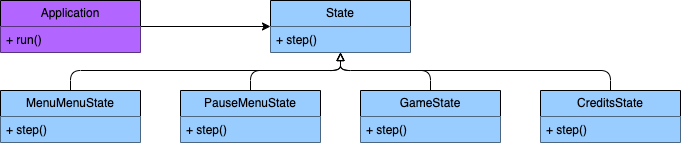

The diagram above was exported from draw.io. Its source (the exported page's mxGraphModel, read from the mxfile embedded in the PNG):
<mxGraphModel dx="943" dy="857" grid="1" gridSize="10" guides="1" tooltips="1" connect="1" arrows="1" fold="1" page="1" pageScale="1" pageWidth="1169" pageHeight="827" math="0" shadow="0">
  <root>
    <mxCell id="0" />
    <mxCell id="1" parent="0" />
    <mxCell id="1tt0jjbZ4xFBO88qkp8B-23" style="edgeStyle=orthogonalEdgeStyle;rounded=0;orthogonalLoop=1;jettySize=auto;html=1;" edge="1" parent="1" source="1tt0jjbZ4xFBO88qkp8B-9" target="1tt0jjbZ4xFBO88qkp8B-13">
      <mxGeometry relative="1" as="geometry" />
    </mxCell>
    <mxCell id="1tt0jjbZ4xFBO88qkp8B-9" value="Application" style="swimlane;fontStyle=0;childLayout=stackLayout;horizontal=1;startSize=26;fillColor=#B266FF;horizontalStack=0;resizeParent=1;resizeParentMax=0;resizeLast=0;collapsible=1;marginBottom=0;whiteSpace=wrap;html=1;" vertex="1" parent="1">
      <mxGeometry x="350" y="350" width="140" height="52" as="geometry" />
    </mxCell>
    <mxCell id="1tt0jjbZ4xFBO88qkp8B-10" value="+ run()" style="text;strokeColor=none;fillColor=#B266FF;align=left;verticalAlign=top;spacingLeft=4;spacingRight=4;overflow=hidden;rotatable=0;points=[[0,0.5],[1,0.5]];portConstraint=eastwest;whiteSpace=wrap;html=1;" vertex="1" parent="1tt0jjbZ4xFBO88qkp8B-9">
      <mxGeometry y="26" width="140" height="26" as="geometry" />
    </mxCell>
    <mxCell id="1tt0jjbZ4xFBO88qkp8B-13" value="State" style="swimlane;fontStyle=0;childLayout=stackLayout;horizontal=1;startSize=26;fillColor=#99CCFF;horizontalStack=0;resizeParent=1;resizeParentMax=0;resizeLast=0;collapsible=1;marginBottom=0;whiteSpace=wrap;html=1;" vertex="1" parent="1">
      <mxGeometry x="620" y="350" width="140" height="52" as="geometry" />
    </mxCell>
    <mxCell id="1tt0jjbZ4xFBO88qkp8B-14" value="+ step()" style="text;strokeColor=none;fillColor=#99CCFF;align=left;verticalAlign=top;spacingLeft=4;spacingRight=4;overflow=hidden;rotatable=0;points=[[0,0.5],[1,0.5]];portConstraint=eastwest;whiteSpace=wrap;html=1;" vertex="1" parent="1tt0jjbZ4xFBO88qkp8B-13">
      <mxGeometry y="26" width="140" height="26" as="geometry" />
    </mxCell>
    <mxCell id="1tt0jjbZ4xFBO88qkp8B-24" style="edgeStyle=orthogonalEdgeStyle;rounded=1;orthogonalLoop=1;jettySize=auto;html=1;curved=0;endArrow=block;endFill=0;" edge="1" parent="1" source="1tt0jjbZ4xFBO88qkp8B-15" target="1tt0jjbZ4xFBO88qkp8B-13">
      <mxGeometry relative="1" as="geometry">
        <Array as="points">
          <mxPoint x="420" y="420" />
          <mxPoint x="690" y="420" />
        </Array>
      </mxGeometry>
    </mxCell>
    <mxCell id="1tt0jjbZ4xFBO88qkp8B-15" value="MenuMenuState" style="swimlane;fontStyle=0;childLayout=stackLayout;horizontal=1;startSize=26;fillColor=#99CCFF;horizontalStack=0;resizeParent=1;resizeParentMax=0;resizeLast=0;collapsible=1;marginBottom=0;whiteSpace=wrap;html=1;" vertex="1" parent="1">
      <mxGeometry x="350" y="440" width="140" height="52" as="geometry" />
    </mxCell>
    <mxCell id="1tt0jjbZ4xFBO88qkp8B-16" value="+ step()" style="text;strokeColor=none;fillColor=#99CCFF;align=left;verticalAlign=top;spacingLeft=4;spacingRight=4;overflow=hidden;rotatable=0;points=[[0,0.5],[1,0.5]];portConstraint=eastwest;whiteSpace=wrap;html=1;" vertex="1" parent="1tt0jjbZ4xFBO88qkp8B-15">
      <mxGeometry y="26" width="140" height="26" as="geometry" />
    </mxCell>
    <mxCell id="1tt0jjbZ4xFBO88qkp8B-25" style="edgeStyle=orthogonalEdgeStyle;rounded=1;orthogonalLoop=1;jettySize=auto;html=1;curved=0;endArrow=block;endFill=0;" edge="1" parent="1" source="1tt0jjbZ4xFBO88qkp8B-17" target="1tt0jjbZ4xFBO88qkp8B-13">
      <mxGeometry relative="1" as="geometry" />
    </mxCell>
    <mxCell id="1tt0jjbZ4xFBO88qkp8B-17" value="PauseMenuState" style="swimlane;fontStyle=0;childLayout=stackLayout;horizontal=1;startSize=26;fillColor=#99CCFF;horizontalStack=0;resizeParent=1;resizeParentMax=0;resizeLast=0;collapsible=1;marginBottom=0;whiteSpace=wrap;html=1;" vertex="1" parent="1">
      <mxGeometry x="530" y="440" width="140" height="52" as="geometry" />
    </mxCell>
    <mxCell id="1tt0jjbZ4xFBO88qkp8B-18" value="+ step()" style="text;strokeColor=none;fillColor=#99CCFF;align=left;verticalAlign=top;spacingLeft=4;spacingRight=4;overflow=hidden;rotatable=0;points=[[0,0.5],[1,0.5]];portConstraint=eastwest;whiteSpace=wrap;html=1;" vertex="1" parent="1tt0jjbZ4xFBO88qkp8B-17">
      <mxGeometry y="26" width="140" height="26" as="geometry" />
    </mxCell>
    <mxCell id="1tt0jjbZ4xFBO88qkp8B-26" style="edgeStyle=orthogonalEdgeStyle;rounded=1;orthogonalLoop=1;jettySize=auto;html=1;curved=0;endArrow=block;endFill=0;" edge="1" parent="1" source="1tt0jjbZ4xFBO88qkp8B-19" target="1tt0jjbZ4xFBO88qkp8B-13">
      <mxGeometry relative="1" as="geometry" />
    </mxCell>
    <mxCell id="1tt0jjbZ4xFBO88qkp8B-19" value="GameState" style="swimlane;fontStyle=0;childLayout=stackLayout;horizontal=1;startSize=26;fillColor=#99CCFF;horizontalStack=0;resizeParent=1;resizeParentMax=0;resizeLast=0;collapsible=1;marginBottom=0;whiteSpace=wrap;html=1;" vertex="1" parent="1">
      <mxGeometry x="710" y="440" width="140" height="52" as="geometry" />
    </mxCell>
    <mxCell id="1tt0jjbZ4xFBO88qkp8B-20" value="+ step()" style="text;strokeColor=none;fillColor=#99CCFF;align=left;verticalAlign=top;spacingLeft=4;spacingRight=4;overflow=hidden;rotatable=0;points=[[0,0.5],[1,0.5]];portConstraint=eastwest;whiteSpace=wrap;html=1;" vertex="1" parent="1tt0jjbZ4xFBO88qkp8B-19">
      <mxGeometry y="26" width="140" height="26" as="geometry" />
    </mxCell>
    <mxCell id="1tt0jjbZ4xFBO88qkp8B-27" style="edgeStyle=orthogonalEdgeStyle;rounded=1;orthogonalLoop=1;jettySize=auto;html=1;curved=0;endArrow=block;endFill=0;" edge="1" parent="1" source="1tt0jjbZ4xFBO88qkp8B-21" target="1tt0jjbZ4xFBO88qkp8B-13">
      <mxGeometry relative="1" as="geometry">
        <Array as="points">
          <mxPoint x="960" y="420" />
          <mxPoint x="690" y="420" />
        </Array>
      </mxGeometry>
    </mxCell>
    <mxCell id="1tt0jjbZ4xFBO88qkp8B-21" value="CreditsState" style="swimlane;fontStyle=0;childLayout=stackLayout;horizontal=1;startSize=26;fillColor=#99CCFF;horizontalStack=0;resizeParent=1;resizeParentMax=0;resizeLast=0;collapsible=1;marginBottom=0;whiteSpace=wrap;html=1;" vertex="1" parent="1">
      <mxGeometry x="890" y="440" width="140" height="52" as="geometry" />
    </mxCell>
    <mxCell id="1tt0jjbZ4xFBO88qkp8B-22" value="+ step()" style="text;strokeColor=none;fillColor=#99CCFF;align=left;verticalAlign=top;spacingLeft=4;spacingRight=4;overflow=hidden;rotatable=0;points=[[0,0.5],[1,0.5]];portConstraint=eastwest;whiteSpace=wrap;html=1;" vertex="1" parent="1tt0jjbZ4xFBO88qkp8B-21">
      <mxGeometry y="26" width="140" height="26" as="geometry" />
    </mxCell>
  </root>
</mxGraphModel>